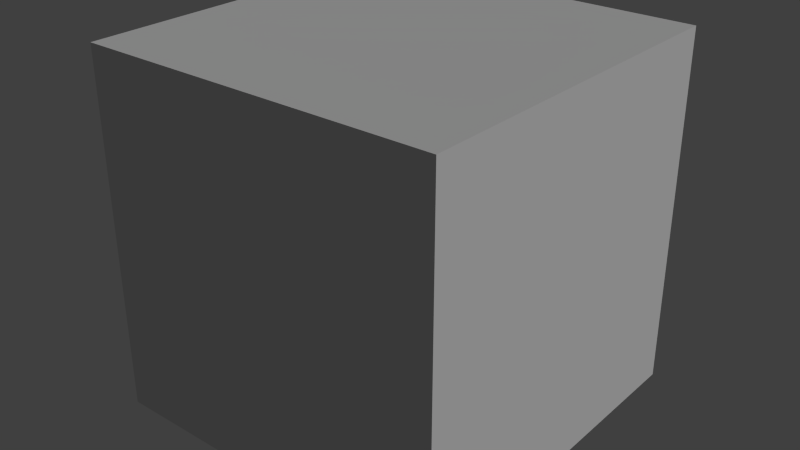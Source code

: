 # Source: model.blend  (saved by Blender 2.79.0; exported with 4.5.12 LTS)
import bpy
from mathutils import Matrix  # noqa: F401  (used for matrix-valued properties, if any)

bpy.ops.wm.read_factory_settings(use_empty=True)
scene = bpy.context.scene
scene.name = 'Scene'

# ---- collections
col_collection_1 = bpy.data.collections.new('Collection 1'); scene.collection.children.link(col_collection_1)
col_collection_9 = bpy.data.collections.new('Collection 9'); scene.collection.children.link(col_collection_9)

# ---- materials (node trees are filled in below, after node groups)
mat_material = bpy.data.materials.new('Material')
mat_material.alpha_threshold = 0.0
mat_material.use_transparent_shadow = False
mat_material.preview_render_type = 'CUBE'
mat_material.roughness = 0.5
mat_material.specular_intensity = 1.0

# ---- material node trees

# ---- world
world_world = bpy.data.worlds.new('World'); scene.world = world_world
world_world.color = (0.05088, 0.05088, 0.05088)
world_world.use_sun_shadow = False
world_world.sun_shadow_jitter_overblur = 0.0
world_world.cycles.sampling_method = 'NONE'
world_world.cycles.sample_map_resolution = 256

# ---- lights
light_lamp = bpy.data.lights.new('Lamp', 'SUN')
light_lamp.transmission_factor = 0.0
light_lamp.cutoff_distance = 30.0
light_lamp.angle = 0.1993
light_lamp.energy = 1.11
light_lamp.shadow_buffer_clip_start = 1.001
light_lamp.shadow_soft_size = 0.1
light_lamp.shadow_cascade_max_distance = 1000.0
light_lamp.cycles.use_multiple_importance_sampling = False

# ---- meshes
me_cube = bpy.data.meshes.new('Cube')
me_cube.from_pydata([(-1.0, -1.0, -1.0), (-1.0, -1.0, 1.0), (-1.0, 1.0, -1.0), (-1.0, 1.0, 1.0), (1.0, -1.0, -1.0), (1.0, -1.0, 1.0), (1.0, 1.0, -1.0), (1.0, 1.0, 1.0)], [], [(0, 1, 3, 2), (2, 3, 7, 6), (6, 7, 5, 4), (4, 5, 1, 0), (2, 6, 4, 0), (7, 3, 1, 5)])
me_cube.materials.append(mat_material)
me_cube.use_remesh_preserve_volume = False
me_cube.use_remesh_preserve_attributes = False
me_cube.use_mirror_vertex_groups = False
me_cube.update()

# ---- objects
ob_lamp = bpy.data.objects.new('Lamp', light_lamp)
ob_cube = bpy.data.objects.new('Cube', me_cube)

# ---- transforms, parenting, visibility, modifiers, constraints
ob_lamp.location = (5.489, 1.005, 3.525)
ob_lamp.rotation_euler = (0.8609, -0.009693, 1.871)
ob_lamp.lock_rotations_4d = False
ob_lamp.empty_display_type = 'ARROWS'
ob_lamp.color = (0.0, 0.0, 0.0, 0.0)
ob_lamp.lineart.crease_threshold = 0.0
ob_cube.location = (0.0, 0.0, 0.0)
ob_cube.lineart.crease_threshold = 0.0

# ---- collection membership
col_collection_1.objects.link(ob_lamp)
col_collection_9.objects.link(ob_cube)

# ---- scene / render settings (as saved in the file)
scene.frame_start = 1; scene.frame_end = 250; scene.frame_set(3)
scene.render.engine = 'BLENDER_EEVEE_NEXT'
scene.render.resolution_percentage = 50
scene.render.dither_intensity = 0.0
scene.cycles.use_denoising = False
scene.cycles.samples = 10
scene.cycles.sampling_pattern = 'TABULATED_SOBOL'
scene.cycles.light_sampling_threshold = 0.0
scene.cycles.use_adaptive_sampling = False
scene.cycles.use_light_tree = False
scene.cycles.blur_glossy = 0.0
scene.cycles.pixel_filter_type = 'GAUSSIAN'
scene.cycles.sample_clamp_indirect = 0.0
scene.view_settings.view_transform = 'Standard'
bpy.context.view_layer.update()

# ---- added for rendering (the .blend has no active camera): camera
cam_auto = bpy.data.cameras.new('AutoCamera')
cam_auto.lens = 50.0
cam_auto.sensor_width = 36.0
cam_auto.clip_end = 1000.0
ob_auto_camera = bpy.data.objects.new('AutoCamera', cam_auto)
scene.collection.objects.link(ob_auto_camera)
ob_auto_camera.location = (3.20507, -3.84609, 2.56406)
ob_auto_camera.rotation_euler = (1.09748, -7.21219e-08, 0.694738)
scene.camera = ob_auto_camera
bpy.context.view_layer.update()
